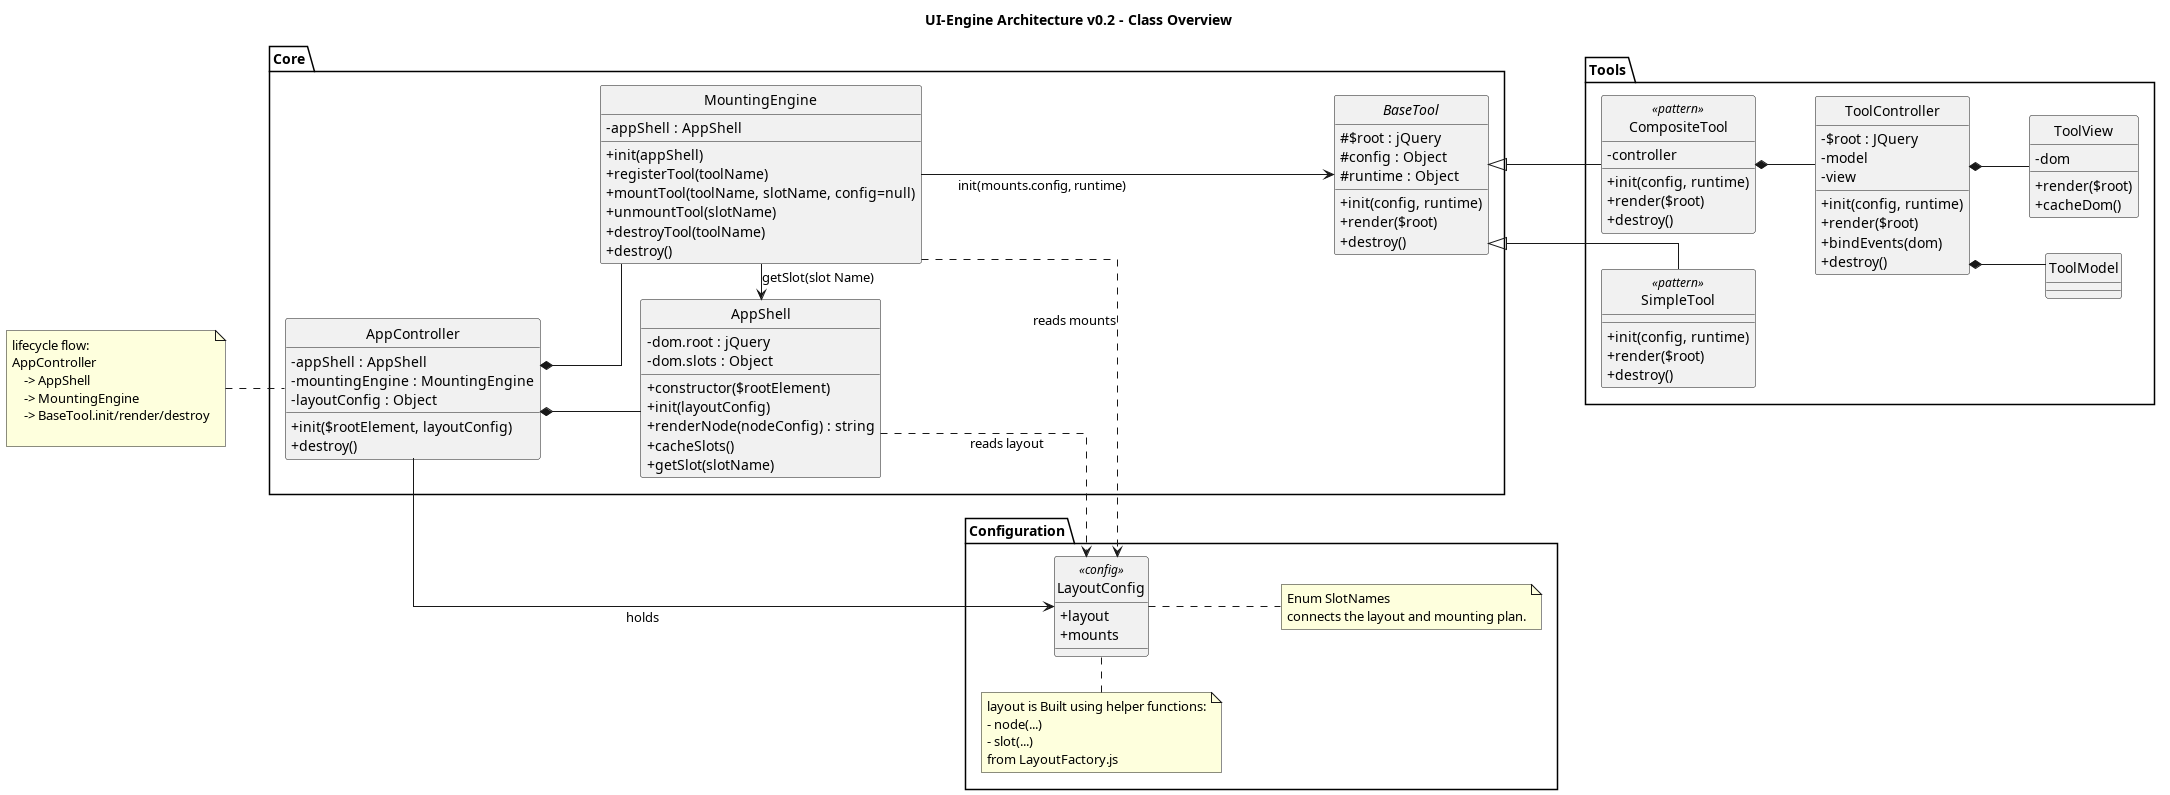

The diagram above was rendered by PlantUML. Its source (embedded in the PNG):
@startuml UI-Engine v0.2 - Architectural Class Overview
skinparam style strictuml
skinparam classAttributeIconSize 0
skinparam linetype ortho
left to right direction

title UI-Engine Architecture v0.2 - Class Overview

package "Core" {

    class AppController {
        - appShell : AppShell
        - mountingEngine : MountingEngine
        - layoutConfig : Object
        + init($rootElement, layoutConfig)
        + destroy()
    }

    class MountingEngine {
        - appShell : AppShell
        + init(appShell)
        + registerTool(toolName)
        + mountTool(toolName, slotName, config=null)
        + unmountTool(slotName)
        + destroyTool(toolName)
        + destroy()
    }

    class AppShell {
        - dom.root : jQuery
        - dom.slots : Object
        + constructor($rootElement)
        + init(layoutConfig)
        + renderNode(nodeConfig) : string
        + cacheSlots()
        + getSlot(slotName)
    }

    abstract class BaseTool {
        # $root : jQuery
        # config : Object
        # runtime : Object
        + init(config, runtime)
        + render($root)
        + destroy()
    }
}

package "Configuration" {
    
    class LayoutConfig <<config>> {
        + layout
        + mounts
    }

    note top of LayoutConfig
    layout is Built using helper functions:
    - node(...)
    - slot(...)
    from LayoutFactory.js
    end note

    note right of LayoutConfig 
    Enum SlotNames
    connects the layout and mounting plan.
    end note

}

package "Tools" {

    class SimpleTool <<pattern>> {
        + init(config, runtime)
        + render($root)
        + destroy()
    }

    class CompositeTool <<pattern>> {
        - controller
        + init(config, runtime)
        + render($root)
        + destroy()
    }

    class ToolController {
        - $root : JQuery
        - model
        - view
        + init(config, runtime)
        + render($root)
        + bindEvents(dom)
        + destroy()
    }

    class ToolModel {
        
    }

    class ToolView {
        - dom
        + render($root)
        + cacheDom()
    }
}

AppController --> LayoutConfig : holds

AppController *-- AppShell
AppController *-- MountingEngine
MountingEngine -left-> AppShell : getSlot(slot Name)
MountingEngine ---> BaseTool : init(mounts.config, runtime)
 
BaseTool <|-- SimpleTool
BaseTool <|-left- CompositeTool

CompositeTool *-- ToolController
ToolController *-- ToolModel
ToolController *-- ToolView

AppShell ..> LayoutConfig : reads layout
MountingEngine ..> LayoutConfig : reads mounts

note left of AppController
lifecycle flow:
AppController
    -> AppShell
    -> MountingEngine
    -> BaseTool.init/render/destroy

end note
@enduml